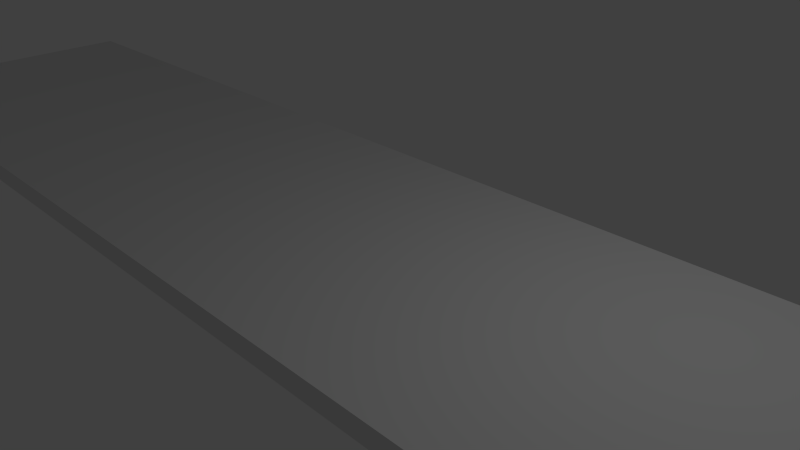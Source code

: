 # Source: winwall.blend  (saved by Blender 2.69.0; exported with 4.5.12 LTS)
import bpy
from mathutils import Matrix  # noqa: F401  (used for matrix-valued properties, if any)

bpy.ops.wm.read_factory_settings(use_empty=True)
scene = bpy.context.scene
scene.name = 'Scene'

# ---- collections
col_collection_1 = bpy.data.collections.new('Collection 1'); scene.collection.children.link(col_collection_1)

# ---- materials (node trees are filled in below, after node groups)
mat_material = bpy.data.materials.new('Material')
mat_material.alpha_threshold = 0.0
mat_material.use_transparent_shadow = False
mat_material.roughness = 0.5
mat_material.line_color = (0.0, 0.0, 0.0, 1.0)

# ---- material node trees

# ---- world
world_world = bpy.data.worlds.new('World'); scene.world = world_world
world_world.color = (0.05088, 0.05088, 0.05088)
world_world.use_sun_shadow = False
world_world.sun_shadow_jitter_overblur = 0.0
world_world.cycles.sampling_method = 'MANUAL'
world_world.cycles.sample_map_resolution = 256

# ---- cameras
cam_camera = bpy.data.cameras.new('Camera')
cam_camera.clip_end = 100.0
cam_camera.lens = 35.0
cam_camera.sensor_width = 32.0
cam_camera.sensor_height = 18.0
cam_camera.ortho_scale = 7.314
cam_camera.dof.focus_distance = 0.0
cam_camera.dof.aperture_fstop = 128.0

# ---- lights
light_lamp = bpy.data.lights.new('Lamp', 'POINT')
light_lamp.transmission_factor = 0.0
light_lamp.cutoff_distance = 30.0
light_lamp.energy = 100.0
light_lamp.shadow_buffer_clip_start = 1.001
light_lamp.shadow_soft_size = 0.1
light_lamp.shadow_maximum_resolution = 0.006
light_lamp.use_absolute_resolution = True
light_lamp.cycles.use_multiple_importance_sampling = False

# ---- meshes
me_cube = bpy.data.meshes.new('Cube')
me_cube.from_pydata([(11.94, 2.408, -0.1486), (11.94, -2.408, -0.1486), (-11.94, -2.408, -0.1486), (-11.94, 2.408, -0.1486), (11.94, 2.408, 0.1486), (11.94, -2.408, 0.1486), (-11.94, -2.408, 0.1486), (-11.94, 2.408, 0.1486)], [], [(0, 1, 2, 3), (4, 7, 6, 5), (0, 4, 5, 1), (1, 5, 6, 2), (2, 6, 7, 3), (4, 0, 3, 7)])
_uv = me_cube.uv_layers.new(name='UVMap')
_uv.uv.foreach_set('vector', [0.0, 0.0, 1.0, 0.0, 1.0, 1.0, 0.0, 1.0, 0.9398, 0.9569, 0.05491, 0.9569, 0.05491, 0.0431, 0.9398, 0.0431, 0.0, 0.0, 1.0, 0.0, 1.0, 1.0, 0.0, 1.0, 0.0, 0.0, 1.0, 0.0, 1.0, 1.0, 0.0, 1.0, 0.0, 0.0, 1.0, 0.0, 1.0, 1.0, 0.0, 1.0, 0.0, 0.0, 1.0, 0.0, 1.0, 1.0, 0.0, 1.0])
me_cube.materials.append(mat_material)
me_cube.use_remesh_preserve_volume = False
me_cube.use_remesh_preserve_attributes = False
me_cube.use_mirror_vertex_groups = False
me_cube.update()

# ---- objects
ob_cube = bpy.data.objects.new('Cube', me_cube)
ob_lamp = bpy.data.objects.new('Lamp', light_lamp)
ob_camera = bpy.data.objects.new('Camera', cam_camera)

# ---- transforms, parenting, visibility, modifiers, constraints
ob_cube.location = (0.0, 0.0, 0.0)
ob_cube.lock_rotations_4d = False
ob_cube.empty_display_type = 'ARROWS'
ob_cube.lineart.crease_threshold = 0.0
ob_lamp.location = (4.076, 1.005, 5.904)
ob_lamp.rotation_euler = (0.6503, 0.05522, 1.866)
ob_lamp.lock_rotations_4d = False
ob_lamp.empty_display_type = 'ARROWS'
ob_lamp.color = (0.0, 0.0, 0.0, 0.0)
ob_lamp.lineart.crease_threshold = 0.0
ob_camera.location = (7.481, -6.508, 5.344)
ob_camera.rotation_euler = (1.109, 0.01082, 0.8149)
ob_camera.lock_rotations_4d = False
ob_camera.empty_display_type = 'ARROWS'
ob_camera.color = (0.0, 0.0, 0.0, 0.0)
ob_camera.display_type = 'WIRE'
ob_camera.lineart.crease_threshold = 0.0

# ---- collection membership
col_collection_1.objects.link(ob_cube)
col_collection_1.objects.link(ob_lamp)
col_collection_1.objects.link(ob_camera)

# ---- scene / render settings (as saved in the file)
scene.camera = ob_camera
scene.frame_start = 1; scene.frame_end = 250; scene.frame_set(1)
scene.render.engine = 'BLENDER_EEVEE_NEXT'
scene.render.image_settings.compression = 90
scene.render.resolution_percentage = 50
scene.render.dither_intensity = 0.0
scene.cycles.use_denoising = False
scene.cycles.samples = 10
scene.cycles.sampling_pattern = 'TABULATED_SOBOL'
scene.cycles.light_sampling_threshold = 0.0
scene.cycles.use_adaptive_sampling = False
scene.cycles.use_light_tree = False
scene.cycles.blur_glossy = 0.0
scene.cycles.volume_bounces = 1
scene.cycles.pixel_filter_type = 'GAUSSIAN'
scene.cycles.sample_clamp_indirect = 0.0
scene.view_settings.view_transform = 'Standard'
bpy.context.view_layer.update()
